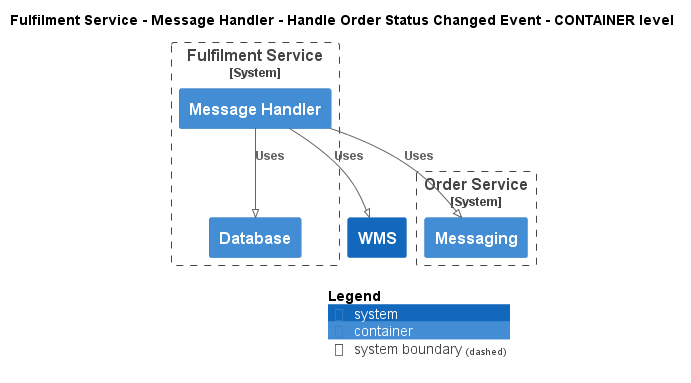

The diagram above was rendered by PlantUML. Its source (embedded in the PNG):
@startuml
!pragma layout smetana
!include ..\..\..\..\..\..\.c4s\C4_Container.puml

AddElementTag("state:new", $bgColor=green, $fontColor=#ffffff, $borderColor=green, $shadowing="False")
AddElementTag("state:changed", $bgColor=orange, $fontColor=#ffffff, $borderColor=orange, $shadowing="False")
AddElementTag("state:removed", $bgColor=red, $fontColor=#ffffff, $borderColor=red, $shadowing="False")

AddRelTag("state:new", $textColor=green, $lineColor=green)
AddRelTag("state:changed", $textColor=orange, $lineColor=orange)
AddRelTag("state:removed", $textColor=red, $lineColor=red)

SHOW_PERSON_PORTRAIT()
LAYOUT_TOP_DOWN()

skinparam linetype polyline

title Fulfilment Service - Message Handler - Handle Order Status Changed Event - CONTAINER level


System_Boundary(ECommercePlatform.SoftwareSystems.FulfilmentService, "Fulfilment Service") {
    Container(ECommercePlatform.SoftwareSystems.FulfilmentService.Containers.MessageHandler, "Message Handler", "", "")
    Container(ECommercePlatform.SoftwareSystems.FulfilmentService.Containers.Database, "Database", "", "")
}

System_Boundary(ECommercePlatform.SoftwareSystems.OrderService, "Order Service") {
    Container(ECommercePlatform.SoftwareSystems.OrderService.Containers.Messaging, "Messaging", "", "")
}
System(ECommercePlatform.SoftwareSystems.WMS, "WMS", "")

Rel(ECommercePlatform.SoftwareSystems.FulfilmentService.Containers.MessageHandler, ECommercePlatform.SoftwareSystems.OrderService.Containers.Messaging, "Uses")
Rel(ECommercePlatform.SoftwareSystems.FulfilmentService.Containers.MessageHandler, ECommercePlatform.SoftwareSystems.FulfilmentService.Containers.Database, "Uses")
Rel(ECommercePlatform.SoftwareSystems.FulfilmentService.Containers.MessageHandler, ECommercePlatform.SoftwareSystems.WMS, "Uses")


SHOW_LEGEND()
@enduml